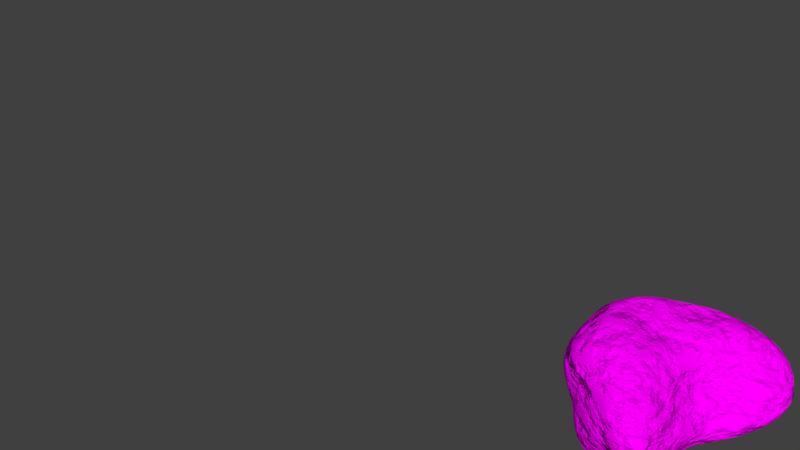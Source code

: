 # Source: 5_Rocks.blend  (saved by Blender 2.77.0; exported with 4.5.12 LTS)
import bpy
from mathutils import Matrix  # noqa: F401  (used for matrix-valued properties, if any)

bpy.ops.wm.read_factory_settings(use_empty=True)
scene = bpy.context.scene
scene.name = 'Scene'

# ---- collections
col_collection_1 = bpy.data.collections.new('Collection 1'); scene.collection.children.link(col_collection_1)
col_collection_2 = bpy.data.collections.new('Collection 2'); scene.collection.children.link(col_collection_2)
col_collection_2.hide_render = True
col_collection_2.hide_viewport = True
col_collection_3 = bpy.data.collections.new('Collection 3'); scene.collection.children.link(col_collection_3)
col_collection_3.hide_render = True
col_collection_3.hide_viewport = True
col_collection_4 = bpy.data.collections.new('Collection 4'); scene.collection.children.link(col_collection_4)
col_collection_4.hide_render = True
col_collection_4.hide_viewport = True
col_collection_5 = bpy.data.collections.new('Collection 5'); scene.collection.children.link(col_collection_5)
col_collection_5.hide_render = True
col_collection_5.hide_viewport = True

# ---- images (referenced by path relative to the original .blend; pixels are not part of the script)
import os
ASSET_DIR = os.environ.get("B2B_ASSET_DIR", "")  # directory of the original .blend (textures are referenced by path, not embedded)
HERE = os.path.dirname(os.path.abspath(__file__))  # packed textures are extracted next to this script under _unpacked/

def load_image(name, relpath, width, height, colorspace="sRGB"):
    """Load a texture the original file referenced (path relative to the .blend, or extracted next to this script)."""
    p = next((c for c in (os.path.join(HERE, relpath), os.path.join(ASSET_DIR, relpath)) if relpath and os.path.exists(c)), "")
    if p:
        img = bpy.data.images.load(p, check_existing=True)
        img.name = name
    else:  # same state as the original file: an image datablock whose file is absent (Cycles renders it pink)
        img = bpy.data.images.new(name, width, height)
        img.source = "FILE"
        img.filepath = "//" + (relpath or name)
    img.colorspace_settings.name = colorspace
    return img
img_texturescom_moss0177_1_seamless_s_jpg = load_image('TexturesCom_Moss0177_1_seamless_S.jpg', 'TexturesCom_Moss0177_1_seamless_S.jpg', 1024, 1024, 'sRGB')
img_u = load_image('u', 'TexturesCom_RockSharp0024_1_seamless_S.jpg', 1024, 1024, 'sRGB')

# ---- materials (node trees are filled in below, after node groups)
mat_material_001 = bpy.data.materials.new('Material.001')
mat_material_001.alpha_threshold = 0.0
mat_material_001.roughness = 0.5

# ---- material node trees
mat_material_001.use_nodes = True; mat_material_001.node_tree.nodes.clear()
_N = mat_material_001.node_tree.nodes; _L = mat_material_001.node_tree.links
n0 = _N.new('ShaderNodeTexCoord'); n0.name = 'Texture Coordinate'; n0.location = (-1057, 366)
n1 = _N.new('ShaderNodeMapping'); n1.name = 'Mapping'; n1.location = (-754, 357)
n1.inputs[3].default_value = (4.0, 4.0, 4.0)
n2 = _N.new('ShaderNodeTexNoise'); n2.name = 'Noise Texture'; n2.location = (-465, 1076)
n2.inputs[2].default_value = 8.0
n2.inputs[3].default_value = 8.0
n3 = _N.new('ShaderNodeTexImage'); n3.name = 'Image Texture.001'; n3.location = (-637, 847)
n3.width = 140
n3.image = img_texturescom_moss0177_1_seamless_s_jpg
n4 = _N.new('ShaderNodeTexImage'); n4.name = 'Image Texture'; n4.location = (-171, 262)
n4.width = 140
n4.image = img_u
n5 = _N.new('ShaderNodeRGBCurve'); n5.name = 'RGB Curves'; n5.location = (-294, 719)
_c = n5.mapping.curves[3]
while len(_c.points) > 2: _c.points.remove(_c.points[-1])
_c.points[0].location = (0.0, 0.0); _c.points[0].handle_type = 'AUTO'
_c.points[1].location = (0.55, 0.4125); _c.points[1].handle_type = 'AUTO'
_p = _c.points.new(1.0, 1.0); _p.handle_type = 'AUTO'
n5.mapping.update()
n6 = _N.new('ShaderNodeMix'); n6.name = 'Mix.001'; n6.location = (273, 701)
n6.data_type = 'RGBA'
n6.inputs[0].default_value = 5.0
n6.inputs[7].default_value = (1.0, 1.0, 1.0, 1.0)
n7 = _N.new('ShaderNodeValToRGB'); n7.name = 'ColorRamp'; n7.location = (-120, 978)
while len(n7.color_ramp.elements) > 1: n7.color_ramp.elements.remove(n7.color_ramp.elements[-1])
n7.color_ramp.elements[0].position = 0.2959; n7.color_ramp.elements[0].color = (0.0, 0.0, 0.0, 1.0)
_e = n7.color_ramp.elements.new(0.5409); _e.color = (1.0, 1.0, 1.0, 1.0)
n8 = _N.new('ShaderNodeBsdfDiffuse'); n8.name = 'Diffuse BSDF'; n8.location = (413, 387)
n9 = _N.new('ShaderNodeBsdfGlass'); n9.name = 'Glass BSDF'; n9.location = (592, 656)
n9.distribution = 'BECKMANN'
n9.inputs[1].default_value = 1.0
n9.inputs[2].default_value = 1.45
n10 = _N.new('ShaderNodeBump'); n10.name = 'Bump'; n10.location = (278, 135)
n10.inputs[0].default_value = 0.8
n10.inputs[1].default_value = 0.1
n10.inputs[2].default_value = 1.0
n11 = _N.new('ShaderNodeMixShader'); n11.name = 'Mix Shader'; n11.location = (757, 363)
n12 = _N.new('ShaderNodeOutputMaterial'); n12.name = 'Material Output'; n12.location = (1132, 386)
n13 = _N.new('ShaderNodeMix'); n13.name = 'Mix'; n13.location = (178, 340)
n13.data_type = 'RGBA'
n14 = _N.new('ShaderNodeMix'); n14.name = 'Mix.002'; n14.location = (871, 202)
n14.data_type = 'RGBA'
n14.blend_type = 'MULTIPLY'
n14.inputs[0].default_value = 0.1
n14.inputs[6].default_value = (1.0, 1.0, 1.0, 1.0)
n15 = _N.new('ShaderNodeDisplacement'); n15.name = 'Displacement'; n15.location = (0, 0)
n15.inputs[1].default_value = 0.0
n15.inputs[2].default_value = 0.1
_L.new(n8.outputs[0], n11.inputs[2])
_L.new(n0.outputs[2], n1.inputs[0])
_L.new(n1.outputs[0], n4.inputs[0])
_L.new(n1.outputs[0], n3.inputs[0])
_L.new(n4.outputs[0], n13.inputs[6])
_L.new(n3.outputs[0], n5.inputs[1])
_L.new(n2.outputs[1], n7.inputs[0])
_L.new(n7.outputs[0], n13.inputs[0])
_L.new(n13.outputs[2], n8.inputs[0])
_L.new(n5.outputs[0], n13.inputs[7])
_L.new(n11.outputs[0], n12.inputs[0])
_L.new(n7.outputs[0], n6.inputs[6])
_L.new(n9.outputs[0], n11.inputs[1])
_L.new(n6.outputs[2], n11.inputs[0])
_L.new(n7.outputs[0], n10.inputs[3])
_L.new(n10.outputs[0], n8.inputs[2])
_L.new(n10.outputs[0], n9.inputs[3])
_L.new(n13.outputs[2], n14.inputs[7])
_L.new(n14.outputs[2], n15.inputs[0])
_L.new(n15.outputs[0], n12.inputs[2])
n12.is_active_output = True

# ---- world
world_world = bpy.data.worlds.new('World'); scene.world = world_world
world_world.color = (0.05088, 0.05088, 0.05088)
world_world.use_sun_shadow = False
world_world.sun_shadow_jitter_overblur = 0.0
world_world.cycles.sampling_method = 'MANUAL'

# ---- cameras
cam_camera = bpy.data.cameras.new('Camera')
cam_camera.clip_end = 100.0
cam_camera.lens = 35.0
cam_camera.sensor_width = 32.0
cam_camera.sensor_height = 18.0
cam_camera.ortho_scale = 7.314
cam_camera.dof.focus_distance = 0.0

# ---- meshes
me_icosphere_002 = bpy.data.meshes.new('Icosphere.002')
me_icosphere_002.from_pydata([(0.5621, -1.12, 0.05224), (0.2056, -0.8325, -0.3972), (-0.1344, -0.426, -0.358), (0.3696, -0.5527, -0.321), (0.6034, 1.436, 0.1026), (-0.4492, -0.4395, -0.2427), (0.515, -0.03386, -0.3541), (-0.0764, 0.4357, -0.2476), (-0.3437, -0.0004311, -0.3519), (0.3152, 0.3599, -0.2865), (-0.02592, -1.022, 0.05931), (-0.4885, -0.7164, 0.0558), (0.619, -0.1718, -0.02111), (-0.5832, 0.4868, -0.2088), (0.3301, 0.909, -0.1349), (-0.1884, 1.478, 0.1245), (1.288, 0.4444, 0.02317), (-0.7503, 1.036, 0.07598), (0.1163, -0.4092, 0.7499), (-0.1462, -0.7859, 0.6635), (-0.1633, 0.7832, 0.8391), (-0.9215, 0.01746, 0.5133), (0.0663, 0.5999, 0.706), (1.193, 1.214, 0.09497), (0.6486, -0.78, 0.05332), (-0.698, 0.3387, 0.8429), (-0.4316, -0.3507, 0.8925), (0.4518, -0.4812, 0.4158), (0.7372, 0.8464, 0.6787), (0.2616, 0.1611, 0.568), (-0.9809, 0.3987, -0.05415), (-0.1461, 0.08872, 0.7302), (-0.8326, -0.2402, 0.006974), (0.3529, 0.3068, 0.148), (0.5059, 1.221, 0.6124), (-0.8739, 0.5989, 0.4399), (-0.7738, -0.6562, 0.4948), (0.4174, -1.089, 0.412), (0.7276, 0.5597, -0.2737), (-0.2805, 0.8974, -0.1267), (-0.638, 0.04107, -0.1702), (-0.2588, -0.8839, -0.4399), (0.4935, -0.4417, -0.3026), (0.105, -0.03948, -0.334)], [], [(24, 0, 42), (3, 1, 2), (32, 5, 11), (41, 1, 10), (0, 24, 37), (43, 2, 8), (2, 5, 8), (0, 1, 42), (0, 10, 1), (4, 15, 34), (5, 41, 11), (15, 4, 14), (1, 41, 2), (4, 23, 14), (2, 41, 5), (23, 4, 34), (10, 0, 37), (7, 14, 9), (38, 6, 9), (30, 35, 17), (42, 1, 3), (38, 14, 23), (14, 39, 15), (23, 34, 28), (6, 16, 12), (42, 6, 12), (2, 43, 3), (3, 43, 6), (9, 6, 43), (39, 13, 17), (43, 8, 7), (33, 12, 16), (33, 16, 28), (42, 3, 6), (43, 7, 9), (8, 13, 7), (36, 32, 11), (38, 9, 14), (21, 36, 26), (7, 39, 14), (39, 7, 13), (30, 17, 13), (19, 37, 18), (6, 38, 16), (26, 19, 18), (36, 11, 19), (34, 20, 22), (38, 23, 16), (27, 24, 12), (25, 35, 21), (15, 39, 17), (23, 28, 16), (20, 15, 17), (40, 30, 13), (32, 21, 30), (12, 33, 27), (32, 36, 21), (24, 42, 12), (40, 32, 30), (8, 40, 13), (17, 35, 20), (10, 37, 19), (41, 10, 11), (40, 5, 32), (5, 40, 8), (29, 28, 22), (27, 29, 18), (28, 34, 22), (31, 22, 25), (20, 35, 25), (37, 24, 27), (37, 27, 18), (18, 31, 26), (22, 31, 29), (26, 25, 21), (20, 25, 22), (36, 19, 26), (31, 25, 26), (31, 18, 29), (35, 30, 21), (27, 33, 29), (33, 28, 29), (10, 19, 11), (34, 15, 20)])
me_icosphere_002.polygons.foreach_set('use_smooth', [True] * 84)
_uv = me_icosphere_002.uv_layers.new(name='UVMap')
_uv.uv.foreach_set('vector', [0.2493, 0.3981, 0.07934, 0.3976, 0.4184, 0.2202, 0.6414, 0.3629, 0.5595, 0.223, 0.3895, 0.4263, 0.5192, 0.3749, 0.4195, 0.2501, 0.2811, 0.3994, 0.3273, 0.1515, 0.5595, 0.1728, 0.4437, 0.4011, 0.07934, 0.3976, 0.2493, 0.3981, 0.09489, 0.5774, 0.5091, 0.6195, 0.3895, 0.4263, 0.2848, 0.639, 0.3895, 0.4263, 0.2321, 0.4195, 0.2848, 0.639, 0.7377, 0.07934, 0.5595, 0.223, 0.7034, 0.4184, 0.7377, 0.3976, 0.4437, 0.4011, 0.5595, 0.1728, 0.7583, 0.4227, 0.3625, 0.4337, 0.7096, 0.6776, 0.4195, 0.2501, 0.1973, 0.1515, 0.2811, 0.3994, 0.3625, 0.3784, 0.7583, 0.3571, 0.6217, 0.09379, 0.5595, 0.223, 0.3273, 0.1973, 0.3895, 0.4263, 0.7583, 0.3571, 1.053, 0.2461, 0.6217, 0.09379, 0.3895, 0.4263, 0.3273, 0.1973, 0.2321, 0.4195, 0.053, 0.4189, -0.2417, 0.4227, -0.2904, 0.6776, 0.4437, 0.4011, 0.7377, 0.3976, 0.6654, 0.5774, 0.4185, 0.8571, 0.6217, 1.094, 0.6143, 0.8192, 0.8204, 0.9191, 0.7141, 0.6223, 0.6143, 0.8192, 0.8386, 0.3444, 0.9387, 0.5914, 1.157, 0.4094, 0.7034, 0.4184, 0.5595, 0.223, 0.6414, 0.3629, 0.8204, 0.9191, 0.6217, 1.094, 1.053, 1.246, 0.6217, 0.09379, 0.3164, 0.08795, 0.3625, 0.3784, 0.053, 0.2461, -0.2904, 0.2499, -0.1747, 0.06247, 0.7141, 0.1944, 1.101, 0.383, 0.7662, 0.3609, 0.4184, 0.2202, 0.6223, 0.1944, 0.5534, 0.3609, 0.3895, 0.4263, 0.5091, 0.6195, 0.6414, 0.3629, 0.6414, 0.3629, 0.5091, 0.6195, 0.7141, 0.6223, 0.6143, 0.8192, 0.7141, 0.6223, 0.5091, 0.6195, 0.3164, 0.08795, 0.1651, -0.1173, 0.0815, 0.1574, 0.5091, 0.6195, 0.2848, 0.639, 0.4185, 0.8571, 0.6331, 0.7927, 0.7662, 0.5534, 1.101, 0.8615, 0.6331, 0.4454, 1.101, 0.383, 0.8253, 0.7108, 0.7034, 0.4184, 0.6414, 0.3629, 0.7141, 0.6223, 0.5091, 0.6195, 0.4185, 0.8571, 0.6143, 0.8192, 0.2848, 0.639, 0.1651, 0.8827, 0.4185, 0.8571, 0.3112, 0.6188, 0.5192, 0.3749, 0.2811, 0.3994, 0.8204, 0.9191, 0.6143, 0.8192, 0.6217, 1.094, 0.9959, 0.648, 1.07, 0.3112, 1.241, 0.4639, 0.4185, 0.8571, 0.3164, 1.088, 0.6217, 1.094, 0.3164, 0.08795, 0.4185, -0.1429, 0.1651, -0.1173, 0.9662, 0.8386, 1.081, 1.157, 1.165, 0.8827, 0.3835, 0.2463, 0.6654, 0.09489, 0.5148, 0.4347, 0.7141, 0.6223, 0.8204, 0.9191, 1.101, 0.8615, 0.2408, 0.4639, 0.3835, 0.2463, 0.5148, 0.4347, 0.06976, 0.6188, 0.2124, 0.3994, 0.3835, 0.7032, 0.7096, 0.2499, 0.375, 0.03084, 0.4898, -0.06076, 0.8204, 0.9191, 1.053, 1.246, 1.101, 0.8615, 0.3987, 0.5793, 0.2493, 0.3981, 0.5534, 0.3609, 0.8086, 0.7929, 0.9387, 0.5914, 0.648, 0.6281, 0.3625, 0.3784, 0.3164, 0.08795, 0.0815, 0.1574, 0.2461, 0.4189, 0.06247, 0.7108, -0.1385, 0.383, 0.375, 0.03084, 0.3625, 0.3784, 0.0815, 0.1574, 0.1376, 0.6598, -0.03378, 0.8386, 0.1651, 0.8827, 0.5192, 0.3749, 0.648, 0.6281, 0.8386, 0.3444, 0.5534, 0.3609, 0.7927, 0.4454, 0.3987, 0.5793, 0.5192, 0.3749, 0.3112, 0.6188, 0.648, 0.6281, 0.2493, 0.3981, 0.4184, 0.2202, 0.5534, 0.3609, 0.1376, 0.6598, 0.04035, 0.5192, -0.03378, 0.8386, 0.2848, 0.639, 0.1376, 0.6598, 0.1651, 0.8827, 0.0815, 0.4094, 0.01969, 0.5914, 0.375, 0.791, 0.4437, 0.4011, 0.6654, 0.5774, 0.3835, 0.7032, 0.3273, 0.1515, 0.4437, 0.4011, 0.2124, 0.3994, 0.1376, 0.6598, 0.2321, 0.4195, 0.04035, 0.5192, 0.2321, 0.4195, 0.1376, 0.6598, 0.2848, 0.639, 0.5874, 0.7198, 0.8253, 1.062, 0.4898, 0.9392, 0.3987, 0.5793, 0.7198, 0.6555, 0.4347, 0.7464, 0.8253, 0.06247, 0.7096, 0.2499, 0.4898, -0.06076, 0.3836, 0.6836, 0.4898, 0.9392, 0.1076, 0.8086, 0.375, 0.03084, 0.01969, -0.0613, 0.1076, -0.1914, 0.09489, 0.5774, 0.2493, 0.3981, 0.3987, 0.5793, 0.6654, 0.09489, 0.6826, 0.3987, 0.5148, 0.4347, 0.5148, 0.4347, 0.3836, 0.6836, 0.2408, 0.4639, 0.4898, 0.9392, 0.3836, 0.6836, 0.5874, 0.7198, 0.4639, 0.8177, 0.8086, 0.7929, 0.648, 0.6281, 0.375, 0.03084, 0.1076, -0.1914, 0.4898, -0.06076, 0.06976, 0.3112, 0.3835, 0.2463, 0.2408, 0.4639, 0.3836, 0.6836, 0.1076, 0.8086, 0.2408, 0.4639, 0.3836, 0.6836, 0.5148, 0.4347, 0.5874, 0.7198, 0.9387, 0.5914, 0.8386, 0.3444, 0.648, 0.6281, 0.3987, 0.5793, 0.7927, 0.4454, 0.7198, 0.6555, 0.7927, 0.4454, 1.062, 0.7108, 0.7198, 0.6555, 0.4437, 0.4011, 0.3835, 0.7032, 0.2124, 0.3994, 0.7096, 0.6776, 0.3625, 0.4337, 0.375, 0.791])
me_icosphere_002.materials.append(mat_material_001)
me_icosphere_002.use_remesh_preserve_volume = False
me_icosphere_002.use_remesh_preserve_attributes = False
me_icosphere_002.use_mirror_vertex_groups = False
me_icosphere_002.update()
me_icosphere_003 = bpy.data.meshes.new('Icosphere.003')
me_icosphere_003.from_pydata([(0.3364, -1.003, 0.02944), (0.1174, -0.7471, -0.1698), (-0.1031, -0.4581, -0.2344), (0.2923, -0.3879, -0.1933), (0.3807, 0.9902, 0.1142), (-0.5334, -0.5191, -0.2986), (0.6342, -0.06084, -0.07444), (-0.06647, 0.2688, -0.07766), (-0.3295, -0.07873, -0.1895), (0.3324, 0.2327, -0.09869), (-0.2084, -1.172, 0.1111), (-0.6955, -1.043, 0.06273), (1.153, -0.4132, 0.1288), (-0.5578, 0.3297, -0.06103), (0.2655, 0.6155, 0.008826), (-0.1403, 0.8871, 0.1762), (1.176, 0.3614, 0.1152), (-0.8276, 0.9295, 0.1062), (0.01224, -0.5564, 1.11), (-0.2527, -0.9107, 0.8698), (-0.3649, 0.517, 0.5899), (-0.7913, 0.0098, 0.4488), (-0.02151, 0.202, 1.129), (0.8909, 0.859, 0.08323), (0.7615, -1.008, 0.2041), (-0.7059, 0.1669, 1.025), (-0.3748, -0.3067, 0.8681), (0.4279, -0.7417, 1.123), (0.5447, 0.2987, 0.6912), (0.2917, -0.1863, 1.146), (-1.2, 0.403, -0.06644), (-0.1479, -0.1491, 1.208), (-0.7967, -0.2745, 0.03424), (0.9553, -0.1791, 0.8474), (0.22, 0.6409, 0.46), (-1.026, 0.5978, 0.586), (-0.6447, -0.5278, 0.2459), (0.265, -1.111, 0.6671), (0.684, 0.4279, -0.08467), (-0.2561, 0.6032, 0.0306), (-0.8654, 0.01206, -0.3269), (-0.3092, -0.9122, -0.4072), (0.6496, -0.5607, -0.2217), (0.1279, -0.08542, -0.1544)], [], [(24, 0, 42), (3, 1, 2), (32, 5, 11), (41, 1, 10), (0, 24, 37), (43, 2, 8), (2, 5, 8), (0, 1, 42), (0, 10, 1), (4, 15, 34), (5, 41, 11), (15, 4, 14), (1, 41, 2), (4, 23, 14), (2, 41, 5), (23, 4, 34), (10, 0, 37), (7, 14, 9), (38, 6, 9), (30, 35, 17), (42, 1, 3), (38, 14, 23), (14, 39, 15), (23, 34, 28), (6, 16, 12), (42, 6, 12), (2, 43, 3), (3, 43, 6), (9, 6, 43), (39, 13, 17), (43, 8, 7), (33, 12, 16), (33, 16, 28), (42, 3, 6), (43, 7, 9), (8, 13, 7), (36, 32, 11), (38, 9, 14), (21, 36, 26), (7, 39, 14), (39, 7, 13), (30, 17, 13), (19, 37, 18), (6, 38, 16), (26, 19, 18), (36, 11, 19), (34, 20, 22), (38, 23, 16), (27, 24, 12), (25, 35, 21), (15, 39, 17), (23, 28, 16), (20, 15, 17), (40, 30, 13), (32, 21, 30), (12, 33, 27), (32, 36, 21), (24, 42, 12), (40, 32, 30), (8, 40, 13), (17, 35, 20), (10, 37, 19), (41, 10, 11), (40, 5, 32), (5, 40, 8), (29, 28, 22), (27, 29, 18), (28, 34, 22), (31, 22, 25), (20, 35, 25), (37, 24, 27), (37, 27, 18), (18, 31, 26), (22, 31, 29), (26, 25, 21), (20, 25, 22), (36, 19, 26), (31, 25, 26), (31, 18, 29), (35, 30, 21), (27, 33, 29), (33, 28, 29), (10, 19, 11), (34, 15, 20)])
me_icosphere_003.polygons.foreach_set('use_smooth', [True] * 84)
_uv = me_icosphere_003.uv_layers.new(name='UVMap')
_uv.uv.foreach_set('vector', [0.9707, 0.013, 0.7581, 0.01562, 0.9147, 0.2366, 0.7361, 0.3231, 0.6486, 0.1435, 0.5383, 0.2879, 0.3797, 0.4244, 0.2574, 0.258, -0.004685, 0.4387, 0.4353, 0.2037, 0.6486, 0.3224, 0.4857, 0.4629, 0.7581, 0.422, 0.9707, 0.5093, 0.7224, 0.7408, 0.6539, 0.4743, 0.5383, 0.2879, 0.4252, 0.4776, 0.5383, 0.2879, 0.3232, 0.2574, 0.4252, 0.4776, 0.7581, 0.01562, 0.6486, 0.1435, 0.9147, 0.2366, 0.7581, 0.01562, 0.4857, -0.06907, 0.6486, 0.1435, 0.7802, 0.4644, 0.5198, 0.4954, 0.6999, 0.6373, 0.2574, 0.258, 0.06088, 0.2037, -0.004685, 0.4387, 0.5198, 0.9605, 0.7802, 1.012, 0.7227, 0.8247, 0.6486, 0.1435, 0.4353, 0.06088, 0.5383, 0.2879, 0.7802, 0.01207, 1.035, -0.05349, 0.7227, -0.1753, 0.5383, 0.2879, 0.4353, 0.06088, 0.3232, 0.2574, 0.03535, 0.9465, -0.2198, 1.012, -0.3001, 0.8375, 0.4857, 0.4629, 0.7581, 0.422, 0.7224, 0.7408, 0.5567, 0.6514, 0.7227, 0.8247, 0.7561, 0.6333, 0.9319, 0.7309, 0.907, 0.4866, 0.7561, 0.6333, 0.7185, 0.3741, 0.8159, 0.7003, 0.9817, 0.4604, 0.9147, 0.2366, 0.6486, 0.1435, 0.7361, 0.3231, 0.9319, 0.7309, 0.7227, 0.8247, 1.035, 0.9465, 0.7227, 0.8247, 0.4619, 0.8186, 0.5198, 0.9605, 0.03535, 0.9465, -0.3001, 0.8375, -0.1377, 0.6663, 0.907, 0.4866, 1.178, 0.6977, 1.166, 0.3104, 0.9147, 0.2366, 0.907, 0.4866, 1.166, 0.3104, 0.5383, 0.2879, 0.6539, 0.4743, 0.7361, 0.3231, 0.7361, 0.3231, 0.6539, 0.4743, 0.907, 0.4866, 0.7561, 0.6333, 0.907, 0.4866, 0.6539, 0.4743, 0.4619, 0.8186, 0.311, 0.6819, 0.1761, 0.9817, 0.6539, 0.4743, 0.4252, 0.4776, 0.5567, 0.6514, 0.4274, 0.831, 0.3104, 0.4717, 0.6977, 0.4649, 0.06757, 0.831, 0.178, 0.4649, -0.1377, 0.7529, 0.9147, 0.2366, 0.7361, 0.3231, 0.907, 0.4866, 0.6539, 0.4743, 0.5567, 0.6514, 0.7561, 0.6333, 0.4252, 0.4776, 0.311, 0.6819, 0.5567, 0.6514, 0.2531, 0.5302, 0.3797, 0.4244, -0.004685, 0.4387, 0.9319, 0.7309, 0.7561, 0.6333, 0.7227, 0.8247, 0.5219, 0.6317, 0.2531, 0.5302, 0.3636, 0.8413, 0.5567, 0.6514, 0.4619, 0.8186, 0.7227, 0.8247, 0.4619, 0.8186, 0.5567, 0.6514, 0.311, 0.6819, 0.99, 0.7185, 1.176, 0.9817, 1.311, 0.6819, 0.4636, 0.06165, 0.7224, -0.03849, 0.596, 0.2388, 0.907, 0.4866, 0.9319, 0.7309, 1.178, 0.6977, 0.4025, 0.3636, 0.4636, 0.06165, 0.596, 0.2388, 0.2531, 0.5302, -0.004685, 0.4387, 0.06165, 0.8422, 0.6999, 0.6373, 0.4075, 0.7022, 0.5792, 0.9719, 0.9319, 0.7309, 1.035, 0.9465, 1.178, 0.6977, 0.1461, 0.9688, 0.013, 0.5093, 0.3104, 0.4717, 0.6005, 0.92, 0.8159, 0.7003, 0.5219, 0.6317, 0.5198, 0.9605, 0.4619, 0.8186, 0.1761, 0.9817, 0.03535, 0.9465, -0.1377, 0.6663, 0.178, 0.6977, 0.4075, 0.7022, 0.5198, 0.4954, 0.1761, 0.4604, 0.1572, 0.523, -0.01004, 0.7185, 0.311, 0.6819, 0.3797, 0.4244, 0.5219, 0.6317, 0.7185, 0.3741, 0.3104, 0.4717, 0.4274, 0.831, 0.1461, 0.9688, 0.3797, 0.4244, 0.2531, 0.5302, 0.5219, 0.6317, 0.9707, 0.013, 0.9147, 0.2366, 1.166, 0.3104, 0.523, 0.2438, 0.3797, 0.4244, 0.7185, 0.3741, 0.4252, 0.4776, 0.1572, 0.523, 0.311, 0.6819, 0.1761, 0.4604, 0.07707, 0.7003, 0.4075, 0.7022, 0.4857, 0.4629, 0.7224, 0.7408, 0.4636, 0.8422, 0.4353, 0.2037, 0.4857, 0.4629, 0.2421, 0.4387, 0.523, 0.2438, 0.2574, 0.258, 0.3797, 0.4244, 0.3232, 0.2574, 0.1572, 0.523, 0.4252, 0.4776, 0.7357, 0.4239, 0.8623, 0.6663, 0.5792, 0.618, 0.8038, 0.1461, 0.7357, 0.4239, 0.596, 0.2388, 0.8623, 0.7529, 0.6999, 0.6373, 0.5792, 0.9719, 0.5159, 0.4424, 0.5792, 0.618, 0.2369, 0.6005, 0.4075, 0.7022, 0.07707, 0.7003, 0.2369, 0.92, 0.7224, 0.7408, 0.9707, 0.5093, 0.8038, 0.9688, 0.7224, 0.7408, 0.8038, 0.9688, 0.596, 0.9624, 0.2388, 0.9624, 0.4424, 1.011, 0.3636, 0.8413, 0.5792, 0.618, 0.5159, 0.4424, 0.7357, 0.4239, 0.3636, 0.8413, 0.6005, 0.92, 0.5219, 0.6317, 0.4075, 0.7022, 0.2369, 0.92, 0.5792, 0.9719, 0.2531, 0.5302, 0.06165, 0.8422, 0.3636, 0.8413, 0.5159, 0.4424, 0.2369, 0.6005, 0.4025, 0.3636, 0.5159, 0.4424, 0.596, 0.2388, 0.7357, 0.4239, 0.8159, 0.7003, 0.7185, 0.3741, 0.5219, 0.6317, 0.8038, 0.1461, 1.068, 0.4274, 0.7357, 0.4239, 0.06757, 0.4274, -0.1377, 0.6663, -0.2643, 0.4239, 0.4857, 0.4629, 0.4636, 0.8422, 0.2421, 0.4387, 0.6999, 0.6373, 0.5198, 0.4954, 0.4075, 0.7022])
me_icosphere_003.materials.append(mat_material_001)
me_icosphere_003.use_remesh_preserve_volume = False
me_icosphere_003.use_remesh_preserve_attributes = False
me_icosphere_003.use_mirror_vertex_groups = False
me_icosphere_003.update()
me_icosphere_004 = bpy.data.meshes.new('Icosphere.004')
me_icosphere_004.from_pydata([(-0.01516, 0.007788, -0.7475), (-0.2492, -0.6901, -0.3767), (-0.9343, -0.0002051, -0.4592), (-0.2832, 0.9373, -0.508), (0.7214, 0.5517, -0.4487), (-0.6437, -0.2936, 0.1198), (-0.7864, 0.5133, 0.2807), (0.3207, 0.7342, 0.1804), (0.2136, 0.1068, 0.02023), (-1.054, -0.299, -0.1404), (-0.1649, 0.2037, 0.1731), (-0.9834, 0.3809, -0.1605), (0.607, 0.245, -0.1321), (-0.3415, -0.1107, 0.129), (-0.4353, 0.2916, 0.2301), (-0.4241, 0.5581, 0.1519), (-0.7957, 0.05295, 0.3511), (-0.09937, 0.5324, 0.2949), (-0.6646, 0.79, -0.09033), (0.7951, 0.7012, -0.03392), (-0.1601, 0.7303, -0.06603), (0.19, 0.8297, -0.4251), (-0.5911, 0.442, -0.4631), (-0.5358, -0.6685, -0.07403), (-0.07411, -0.4076, -0.08605), (0.3359, 0.2677, -0.6642), (-0.3663, 0.1066, -0.6622), (-0.02466, 0.3935, -0.6669), (-0.4976, -0.4691, -0.4057), (0.1996, -0.1128, -0.4587), (-0.193, -0.3272, -0.6164), (0.009912, -0.436, -0.3176), (0.09481, -0.2235, -0.2081)], [], [(24, 8, 13), (12, 8, 25), (32, 8, 24), (8, 29, 25), (32, 29, 8), (8, 7, 17), (8, 12, 7), (32, 31, 29), (12, 19, 7), (10, 13, 8), (20, 3, 18), (31, 1, 30), (30, 1, 28), (20, 7, 21), (27, 21, 25), (11, 6, 18), (21, 3, 20), (29, 0, 25), (30, 0, 29), (3, 22, 18), (0, 26, 27), (0, 27, 25), (26, 22, 27), (5, 9, 23), (4, 25, 21), (16, 5, 13), (27, 3, 21), (3, 27, 22), (11, 18, 22), (4, 12, 25), (17, 15, 14), (7, 20, 17), (17, 10, 8), (6, 11, 16), (7, 19, 21), (14, 6, 16), (28, 1, 23), (4, 21, 19), (15, 6, 14), (2, 11, 22), (9, 16, 11), (12, 4, 19), (9, 5, 16), (2, 9, 11), (26, 2, 22), (18, 15, 20), (1, 24, 23), (2, 28, 9), (28, 2, 26), (15, 18, 6), (15, 17, 20), (24, 13, 23), (13, 14, 16), (10, 17, 14), (5, 23, 13), (10, 14, 13), (32, 24, 31), (30, 28, 26), (0, 30, 26), (1, 31, 24), (9, 28, 23), (29, 31, 30)])
me_icosphere_004.polygons.foreach_set('use_smooth', [True] * 62)
_uv = me_icosphere_004.uv_layers.new(name='UVMap')
_uv.uv.foreach_set('vector', [0.5151, 0.283, 0.659, 0.5402, 0.3934, 0.4195, 0.8557, 0.596, 0.659, 0.6722, 0.7201, 0.33, 0.3883, 0.5571, 0.5402, 0.6722, 0.283, 0.6191, 0.5402, 0.6722, 0.4304, 0.4327, 0.6207, 0.33, 0.3883, 0.5571, 0.4304, 0.4327, 0.5402, 0.6722, 0.659, 0.5402, 0.7126, 0.8539, 0.5025, 0.753, 0.659, 0.5402, 0.8557, 0.6093, 0.7126, 0.8539, 0.3883, 0.5571, 0.2688, 0.5033, 0.4304, 0.4327, 0.8557, 0.6093, 0.9497, 0.8374, 0.7126, 0.8539, 0.4747, 0.5804, 0.3934, 0.4195, 0.659, 0.5402, 0.4722, 0.6291, 0.4106, 0.4081, 0.2199, 0.6169, 0.2688, 0.5033, 0.1418, 0.4737, 0.3232, 0.3539, 0.4557, 0.3232, 0.4276, 0.1418, 0.3034, 0.2523, 0.4722, 0.6291, 0.7126, 0.7523, 0.6472, 0.4496, 0.5399, 0.6836, 0.6472, 0.9017, 0.7201, 0.6207, 0.6773, 0.5818, 0.7435, 0.8024, 0.8818, 0.6169, 0.6472, 0.4496, 0.4106, 0.4081, 0.4722, 0.6291, 0.652, 0.4304, 0.5446, 0.4907, 0.7201, 0.6207, 0.4557, 0.3232, 0.5446, 0.4907, 0.652, 0.4304, 0.9555, 0.4081, 0.7078, 0.4305, 0.8818, 0.6169, 0.5446, 0.4907, 0.369, 0.5401, 0.5399, 0.6836, 0.5446, 0.4907, 0.5399, 0.6836, 0.7201, 0.6207, 0.369, 0.5401, 0.2566, 0.7078, 0.5399, 0.6836, 0.2373, 0.344, 0.02514, 0.3373, 0.2843, 0.1526, 0.9129, 0.7627, 0.7201, 0.6207, 0.6472, 0.9017, 0.1543, 0.5133, 0.2373, 0.344, 0.3934, 0.4195, 0.5399, 0.6836, 0.4106, 0.9555, 0.6472, 0.9017, 0.4106, 0.9555, 0.5399, 0.6836, 0.2566, 0.7078, 0.0605, 0.6773, 0.2199, 0.8818, 0.2566, 0.7078, 0.7627, 0.4377, 0.6093, 0.596, 0.6207, 0.33, 0.5025, 0.753, 0.3402, 0.7659, 0.3261, 0.6172, 0.7126, 0.7523, 0.4722, 0.6291, 0.5025, 0.8095, 0.5025, 0.753, 0.4747, 0.5804, 0.659, 0.5402, 0.7435, 0.8024, 0.6773, 0.5818, 0.5133, 0.8376, 0.7126, 0.7523, 0.9497, 0.6451, 0.6472, 0.4496, 0.3261, 0.6172, 0.159, 0.7435, 0.1543, 0.5133, 0.3034, 0.4592, 0.4276, 0.4737, 0.2843, 0.6251, 0.9129, 0.4377, 0.6472, 0.4496, 0.9497, 0.6451, 0.3402, 0.7659, 0.159, 0.7435, 0.3261, 0.6172, 0.08504, 0.4867, 0.0605, 0.6773, 0.2566, 0.7078, 0.3373, 0.5919, 0.5133, 0.8376, 0.6773, 0.5818, 0.6093, 0.596, 0.7627, 0.4377, 0.8374, 0.6451, 0.02514, 0.3373, 0.2373, 0.344, 0.1543, 0.5133, 0.4867, 0.4325, 0.3373, 0.5919, 0.6773, 0.5818, 0.369, 0.5401, 0.08504, 0.4867, 0.2566, 0.7078, 0.2199, 0.6169, 0.3402, 0.738, 0.4722, 0.6291, 0.4276, 0.4737, 0.5151, 0.6191, 0.2843, 0.6251, 0.08504, 0.4867, 0.3034, 0.2523, 0.02514, 0.3373, 0.3034, 0.2523, 0.08504, 0.4867, 0.369, 0.5401, 0.3402, 0.738, 0.2199, 0.6169, 0.159, 0.8024, 0.3402, 0.738, 0.5025, 0.8095, 0.4722, 0.6291, 0.5151, 0.283, 0.3934, 0.4195, 0.2843, 0.1526, 0.3934, 0.4195, 0.3261, 0.6172, 0.1543, 0.5133, 0.4747, 0.5804, 0.5025, 0.753, 0.3261, 0.6172, 0.2373, 0.344, 0.2843, 0.1526, 0.3934, 0.4195, 0.4747, 0.5804, 0.3261, 0.6172, 0.3934, 0.4195, 0.3883, 0.5571, 0.283, 0.6191, 0.2688, 0.5033, 0.4557, 0.3232, 0.3034, 0.2523, 0.369, 0.5401, 0.5446, 0.4907, 0.4557, 0.3232, 0.369, 0.5401, 0.4276, 0.4737, 0.5571, 0.5033, 0.5151, 0.6191, 0.02514, 0.5919, 0.3034, 0.4592, 0.2843, 0.6251, 0.652, 0.4304, 0.5571, 0.2688, 0.4557, 0.3232])
me_icosphere_004.materials.append(mat_material_001)
me_icosphere_004.use_remesh_preserve_volume = False
me_icosphere_004.use_remesh_preserve_attributes = False
me_icosphere_004.use_mirror_vertex_groups = False
me_icosphere_004.update()
me_icosphere = bpy.data.meshes.new('Icosphere')
me_icosphere.from_pydata([(0.3761, -0.8987, -0.07515), (0.1143, -0.669, -0.485), (-0.1921, -0.3288, -0.6189), (0.3545, -0.2603, -0.6552), (0.4139, 1.132, 0.04574), (-0.4997, -0.4798, -0.4073), (0.6629, -0.09737, -0.4641), (-0.02418, 0.3935, -0.6675), (-0.3663, 0.1066, -0.6622), (0.3611, 0.2637, -0.6973), (-0.1541, -1.062, 0.04324), (-0.6997, -1.017, 0.04695), (1.173, -0.3506, -0.01775), (-0.5911, 0.442, -0.4631), (0.1915, 0.8446, -0.422), (-0.1489, 1.148, 0.04131), (1.178, 0.3948, 0.03895), (-0.7391, 0.9953, 0.03669), (0.1497, -0.4599, 0.7905), (-0.1529, -0.7172, 0.6111), (-0.1747, 0.849, 0.6064), (-0.9229, -0.00949, 0.5821), (0.1567, 0.4611, 0.8537), (0.9048, 0.8769, 0.06569), (0.7812, -0.9377, 0.07793), (-0.591, 0.2672, 0.8009), (-0.4036, -0.2757, 0.8083), (0.4985, -0.4977, 0.5451), (0.6668, 0.6117, 0.7021), (0.5411, -0.00303, 0.8275), (-1.093, 0.4366, -0.1208), (0.0, 0.05964, 0.9168), (-1.084, -0.307, -0.155), (1.042, -0.01364, 0.5452), (0.3356, 1.082, 0.5114), (-0.9352, 0.677, 0.5408), (-0.7707, -0.6346, 0.4392), (0.3241, -0.9482, 0.4633), (0.7331, 0.5378, -0.4574), (-0.2832, 0.9463, -0.5062), (-0.9393, -0.001125, -0.4612), (-0.2753, -0.8532, -0.4304), (0.7083, -0.5142, -0.4365), (0.0, 0.00397, -0.777)], [], [(24, 0, 42), (3, 1, 2), (32, 5, 11), (41, 1, 10), (0, 24, 37), (43, 2, 8), (2, 5, 8), (0, 1, 42), (0, 10, 1), (4, 15, 34), (5, 41, 11), (15, 4, 14), (1, 41, 2), (4, 23, 14), (2, 41, 5), (23, 4, 34), (10, 0, 37), (7, 14, 9), (38, 6, 9), (30, 35, 17), (42, 1, 3), (38, 14, 23), (14, 39, 15), (23, 34, 28), (6, 16, 12), (42, 6, 12), (2, 43, 3), (3, 43, 6), (9, 6, 43), (39, 13, 17), (43, 8, 7), (33, 12, 16), (33, 16, 28), (42, 3, 6), (43, 7, 9), (8, 13, 7), (36, 32, 11), (38, 9, 14), (21, 36, 26), (7, 39, 14), (39, 7, 13), (30, 17, 13), (19, 37, 18), (6, 38, 16), (26, 19, 18), (36, 11, 19), (34, 20, 22), (38, 23, 16), (27, 24, 12), (25, 35, 21), (15, 39, 17), (23, 28, 16), (20, 15, 17), (40, 30, 13), (32, 21, 30), (12, 33, 27), (32, 36, 21), (24, 42, 12), (40, 32, 30), (8, 40, 13), (17, 35, 20), (10, 37, 19), (41, 10, 11), (40, 5, 32), (5, 40, 8), (29, 28, 22), (27, 29, 18), (28, 34, 22), (31, 22, 25), (20, 35, 25), (37, 24, 27), (37, 27, 18), (18, 31, 26), (22, 31, 29), (26, 25, 21), (20, 25, 22), (36, 19, 26), (31, 25, 26), (31, 18, 29), (35, 30, 21), (27, 33, 29), (33, 28, 29), (10, 19, 11), (34, 15, 20)])
me_icosphere.polygons.foreach_set('use_smooth', [True] * 84)
_uv = me_icosphere.uv_layers.new(name='UVMap')
_uv.uv.foreach_set('vector', [0.8906, 0.539, 0.6881, 0.4624, 0.8542, 0.2818, 0.6773, 0.3698, 0.5571, 0.1655, 0.404, 0.3356, 0.958, 0.3465, 1.25, 0.2601, 1.15, -0.008513, 0.3623, 0.2848, 0.5571, 0.2575, 0.4229, 0.5216, 0.6881, 0.4624, 0.8906, 0.539, 0.6621, 0.7317, 0.5, 0.502, 0.404, 0.3356, 0.3169, 0.5533, 0.404, 0.3356, 0.2502, 0.2601, 0.3169, 0.5533, 0.6881, 0.4624, 0.5571, 0.2575, 0.8542, 0.2818, 0.6881, 0.4624, 0.4229, 0.5216, 0.5571, 0.2575, 0.7069, 0.5229, 0.4255, 0.5207, 0.6678, 0.7557, 0.2502, 0.2601, 0.3623, 0.07342, 0.1501, -0.008513, 0.4255, 0.5207, 0.7069, 0.5229, 0.5957, 0.289, 0.5571, 0.1655, 0.3623, 0.07342, 0.404, 0.3356, 0.7069, 0.5229, 0.9524, 0.5328, 0.5957, 0.289, 0.404, 0.3356, 0.3623, 0.07342, 0.2502, 0.2601, 0.9524, 0.5328, 0.7069, 0.5229, 0.6678, 0.7557, 0.4229, 0.5216, 0.6881, 0.4624, 0.6621, 0.7317, 0.4879, 0.6967, 0.5957, 0.9223, 0.6806, 0.6318, 0.8665, 0.7689, 0.8314, 0.4513, 0.6806, 0.6318, 0.7183, 0.4396, 0.8385, 0.7704, 0.9977, 0.5183, 0.8542, 0.2429, 0.5571, 0.1655, 0.6773, 0.3698, 0.8665, 0.2713, 0.5957, 0.289, 0.9524, 0.5328, 0.5957, 0.289, 0.3584, 0.2469, 0.4255, 0.5207, 0.9524, 0.5328, 0.6678, 0.7557, 0.8334, 0.8511, 0.8314, 0.4513, 1.089, 0.6974, 1.087, 0.3247, 0.8542, 0.2429, 0.8314, 0.4513, 1.087, 0.3247, 0.404, 0.3356, 0.5, 0.502, 0.6773, 0.3698, 0.6773, 0.3698, 0.5, 0.502, 0.8314, 0.4513, 0.6806, 0.6318, 0.8314, 0.4513, 0.5, 0.502, 0.9732, 0.2469, 0.721, 0.2685, 0.9977, 0.5183, 0.5, 0.502, 0.3169, 0.5533, 0.4879, 0.6967, 0.4932, 0.7726, 0.3247, 0.4911, 0.6974, 0.5195, 0.4932, 0.7726, 0.6974, 0.5195, 0.8059, 0.8511, 0.8542, 0.2429, 0.6773, 0.3698, 0.8314, 0.4513, 0.5, 0.502, 0.4879, 0.6967, 0.6806, 0.6318, 0.3169, 0.5533, 0.2044, 0.721, 0.4879, 0.6967, 0.1827, 0.7196, 0.3465, 0.4225, -0.008513, 0.5235, 0.8665, 0.7689, 0.6806, 0.6318, 0.5957, 0.9223, 0.03853, 0.4953, 0.1146, 0.1827, 0.2982, 0.3622, 0.4879, 0.6967, 0.3584, 0.9732, 0.5957, 0.9223, 0.3584, 0.9732, 0.4879, 0.6967, 0.2044, 0.721, 0.9535, 0.7183, 1.13, 0.9977, 1.204, 0.721, 0.4236, 0.1414, 0.6621, 0.02591, 0.5748, 0.2701, 0.4513, 0.2679, 0.7689, 0.2713, 0.6974, 0.5195, 0.2982, 0.3622, 0.4236, 0.1414, 0.5748, 0.2701, 0.1146, 0.7196, 0.1501, 0.5235, 0.4236, 0.8055, 0.6678, 0.04116, 0.4126, -0.0755, 0.5783, -0.2694, 0.7689, 0.2713, 0.9385, 0.5328, 0.6974, 0.5195, 0.7493, 0.2511, 0.8906, 0.03113, 1.087, 0.3247, 0.2045, 0.6336, 0.03241, 0.8385, 0.03853, 0.4953, 0.4255, 0.5207, 0.3584, 0.2469, 0.1304, 0.5183, 0.9385, 0.5328, 0.8059, 0.8511, 0.6974, 0.5195, 0.4126, 0.8032, 0.4255, 0.5207, 0.1304, 0.5183, 0.03035, 0.4994, -0.04647, 0.7183, 0.2044, 0.721, 0.3465, 0.4225, 0.4953, 0.791, 0.7183, 0.4396, 0.08665, 0.4911, 0.02123, 0.7726, -0.2507, 0.7726, 0.3465, 0.4225, 0.1827, 0.7196, 0.4953, 0.791, 0.03113, 0.539, 0.2429, 0.2818, 0.3247, 0.4911, 0.4994, 0.2694, 0.3465, 0.4225, 0.7183, 0.4396, 0.3169, 0.5533, 0.03035, 0.4994, 0.2044, 0.721, 0.1304, 0.5183, 0.03241, 0.7704, 0.4126, 0.8032, 0.4229, 0.5216, 0.6621, 0.7317, 0.4236, 0.8055, 0.3623, 0.2848, 0.4229, 0.5216, 0.1501, 0.5235, 0.03035, 0.4994, 0.2502, 0.2601, -0.04199, 0.3465, 0.2502, 0.2601, 0.03035, 0.4994, 0.3169, 0.5533, 0.7706, 0.4985, 0.8334, 0.8059, 0.5783, 0.7306, 0.7493, 0.2511, 0.7706, 0.4985, 0.5748, 0.2701, 0.8334, 0.8059, 0.6678, 1.041, 0.5783, 0.7306, 0.5, 0.5298, 0.5783, 0.7306, 0.2045, 0.6336, 0.4126, 0.9245, 0.03241, 0.8385, 0.2045, 0.6336, 0.6621, 0.02591, 0.8906, 0.03113, 0.7493, 0.2511, 0.6621, 0.02591, 0.7493, 0.2511, 0.5748, 0.2701, 0.5748, 0.2701, 0.5, 0.5298, 0.2982, 0.3622, 0.5783, 0.7306, 0.5, 0.5298, 0.7706, 0.4985, 0.2982, 0.3622, 0.2045, 0.6336, 0.03853, 0.4953, 0.4126, 0.9245, 0.2045, 0.6336, 0.5783, 0.7306, 0.1146, 0.1827, 0.4236, 0.1414, 0.2982, 0.3622, 0.5, 0.5298, 0.2045, 0.6336, 0.2982, 0.3622, 0.5, 0.5298, 0.5748, 0.2701, 0.7706, 0.4985, 0.8385, 0.7704, 0.7183, 0.4396, 0.4953, 0.791, 0.7493, 0.2511, 1.021, 0.4932, 0.7706, 0.4985, 0.02123, 0.4932, -0.1666, 0.8059, -0.2294, 0.4985, 0.4229, 0.5216, 0.4236, 0.8055, 0.1501, 0.5235, 0.6678, 0.7557, 0.4255, 0.5207, 0.4126, 0.8032])
me_icosphere.materials.append(mat_material_001)
me_icosphere.use_remesh_preserve_volume = False
me_icosphere.use_remesh_preserve_attributes = False
me_icosphere.use_mirror_vertex_groups = False
me_icosphere.update()
me_icosphere_001 = bpy.data.meshes.new('Icosphere.001')
me_icosphere_001.from_pydata([(0.2368, -0.4707, 0.01837), (0.06456, -0.4788, -0.175), (-0.1353, -0.3149, -0.3185), (0.1994, -0.2588, -0.2695), (0.3737, 1.037, 0.01698), (-0.5005, -0.4561, -0.3059), (0.5865, -0.1025, -0.3757), (0.0003647, 0.3806, -0.3672), (-0.2628, 0.0964, -0.4528), (0.3171, 0.3107, -0.4173), (-0.1233, -0.6244, 0.02485), (-0.7003, -1.018, 0.04775), (0.7331, -0.1295, 0.08396), (-0.5893, 0.4469, -0.454), (0.2814, 1.119, -0.4877), (-0.06547, 1.097, 0.05692), (1.236, 0.4139, 0.01146), (-0.7575, 1.04, 0.04501), (0.1349, -0.2623, 0.6137), (-0.2607, -0.5469, 0.3606), (-0.3572, 0.7598, 0.4355), (-0.8409, 0.04554, 0.3811), (0.08406, 0.4813, 0.7368), (0.9689, 1.041, 0.08506), (0.5576, -0.415, 0.1137), (-0.423, 0.3093, 0.5614), (-0.4143, -0.1544, 0.5765), (0.6083, -0.2769, 0.3916), (0.6536, 0.5845, 0.6571), (0.3873, 0.09751, 0.61), (-1.081, 0.4484, -0.08972), (-0.05959, 0.06627, 0.7772), (-1.17, -0.3199, -0.1911), (0.9, -0.006678, 0.4796), (0.3093, 0.8793, 0.4122), (-0.9497, 0.6571, 0.4601), (-0.7198, -0.6133, 0.4365), (0.193, -0.4345, 0.2544), (0.743, 0.5636, -0.4737), (-0.2814, 1.029, -0.5536), (-0.9298, 0.0004053, -0.4384), (-0.2755, -0.7882, -0.3559), (0.4854, -0.3743, -0.1151), (-0.01036, 0.01367, -0.3453)], [], [(24, 0, 42), (3, 1, 2), (32, 5, 11), (41, 1, 10), (0, 24, 37), (43, 2, 8), (2, 5, 8), (0, 1, 42), (0, 10, 1), (4, 15, 34), (5, 41, 11), (15, 4, 14), (1, 41, 2), (4, 23, 14), (2, 41, 5), (23, 4, 34), (10, 0, 37), (7, 14, 9), (38, 6, 9), (30, 35, 17), (42, 1, 3), (38, 14, 23), (14, 39, 15), (23, 34, 28), (6, 16, 12), (42, 6, 12), (2, 43, 3), (3, 43, 6), (9, 6, 43), (39, 13, 17), (43, 8, 7), (33, 12, 16), (33, 16, 28), (42, 3, 6), (43, 7, 9), (8, 13, 7), (36, 32, 11), (38, 9, 14), (21, 36, 26), (7, 39, 14), (39, 7, 13), (30, 17, 13), (19, 37, 18), (6, 38, 16), (26, 19, 18), (36, 11, 19), (34, 20, 22), (38, 23, 16), (27, 24, 12), (25, 35, 21), (15, 39, 17), (23, 28, 16), (20, 15, 17), (40, 30, 13), (32, 21, 30), (12, 33, 27), (32, 36, 21), (24, 42, 12), (40, 32, 30), (8, 40, 13), (17, 35, 20), (10, 37, 19), (41, 10, 11), (40, 5, 32), (5, 40, 8), (29, 28, 22), (27, 29, 18), (28, 34, 22), (31, 22, 25), (20, 35, 25), (37, 24, 27), (37, 27, 18), (18, 31, 26), (22, 31, 29), (26, 25, 21), (20, 25, 22), (36, 19, 26), (31, 25, 26), (31, 18, 29), (35, 30, 21), (27, 33, 29), (33, 28, 29), (10, 19, 11), (34, 15, 20)])
me_icosphere_001.polygons.foreach_set('use_smooth', [True] * 84)
_uv = me_icosphere_001.uv_layers.new(name='UVMap')
_uv.uv.foreach_set('vector', [0.7711, 0.5568, 0.6107, 0.5092, 0.735, 0.4425, 0.592, 0.3893, 0.5246, 0.2793, 0.4247, 0.3613, 0.9073, 0.3588, 1.242, 0.2907, 1.142, 0.009682, 0.3546, 0.3221, 0.5246, 0.4125, 0.4307, 0.5124, 0.6107, 0.5092, 0.7711, 0.5568, 0.5888, 0.6272, 0.4871, 0.5256, 0.4247, 0.3613, 0.3609, 0.5669, 0.4247, 0.3613, 0.2421, 0.2907, 0.3609, 0.5669, 0.6107, 0.5092, 0.5246, 0.4125, 0.735, 0.4425, 0.6107, 0.5092, 0.4307, 0.5124, 0.5246, 0.4125, 0.6792, 0.5085, 0.4596, 0.5285, 0.647, 0.7061, 0.2421, 0.2907, 0.3546, 0.1246, 0.1422, 0.009682, 0.4596, 0.5285, 0.6792, 0.5085, 0.633, 0.2561, 0.5246, 0.2793, 0.3546, 0.1246, 0.4247, 0.3613, 0.6792, 0.5085, 0.9768, 0.5425, 0.633, 0.2561, 0.4247, 0.3613, 0.3546, 0.1246, 0.2421, 0.2907, 0.9768, 0.5425, 0.6792, 0.5085, 0.647, 0.7061, 0.4307, 0.5124, 0.6107, 0.5092, 0.5888, 0.6272, 0.4925, 0.709, 0.633, 1.078, 0.6509, 0.674, 0.8638, 0.8005, 0.7856, 0.4675, 0.6509, 0.674, 0.7429, 0.4551, 0.8473, 0.73, 1.039, 0.5225, 0.735, 0.3315, 0.5246, 0.2793, 0.592, 0.3893, 0.8638, 0.8005, 0.633, 1.078, 0.9768, 1.039, 0.633, 0.2561, 0.3516, 0.2232, 0.4596, 0.5285, 0.9768, 0.5425, 0.647, 0.7061, 0.8191, 0.8286, 0.4675, 0.3121, 0.7257, 0.5057, 0.454, 0.542, 0.3315, 0.4425, 0.4675, 0.3121, 0.454, 0.542, 0.4247, 0.3613, 0.4871, 0.5256, 0.592, 0.3893, 0.592, 0.3893, 0.4871, 0.5256, 0.7856, 0.4675, 0.6509, 0.674, 0.7856, 0.4675, 0.4871, 0.5256, 0.03298, 0.2232, -0.2578, 0.273, 0.03881, 0.5225, 0.4871, 0.5256, 0.3609, 0.5669, 0.4925, 0.709, 0.5154, 0.7398, 0.454, 0.542, 0.7257, 0.5057, 0.5154, 0.7398, 0.7257, 0.5057, 0.811, 0.8286, 0.735, 0.4425, 0.592, 0.3652, 0.7856, 0.3121, 0.4871, 0.5256, 0.4925, 0.709, 0.6509, 0.674, 0.3609, 0.5669, 0.1977, 0.7422, 0.4925, 0.709, 0.2121, 0.7182, 0.3588, 0.4044, 0.009682, 0.5239, 0.8638, 0.8005, 0.6509, 0.674, 0.633, 1.078, 0.07186, 0.5415, 0.1324, 0.2121, 0.2852, 0.4415, 0.4925, 0.709, 0.3516, 1.033, 0.633, 1.078, 0.3516, 0.03298, 0.4925, -0.291, 0.1977, -0.2578, 0.9517, 0.7429, 1.114, 1.039, 1.198, 0.7422, 0.362, 0.6803, 0.5888, 0.6272, 0.5598, 0.8069, 0.7856, 0.4675, 0.8638, 0.8005, 1.11, 0.7257, 0.2852, 0.4415, 0.362, 0.2453, 0.5598, 0.3876, 0.1324, 0.2121, 0.1422, 0.009682, 0.362, 0.2453, 0.647, 0.9584, 0.3137, 0.8986, 0.5344, 0.7594, 0.8005, 0.2632, 1.039, 0.5425, 0.7257, 0.5057, 0.3803, 0.6958, 0.3112, 0.5568, 0.454, 0.542, 0.2808, 0.6734, 0.01748, 0.8473, 0.07186, 0.5415, 0.4596, 0.5285, 0.3516, 0.2232, 0.1136, 0.5225, 0.03945, 0.5425, -0.189, 0.8286, -0.2743, 0.5057, 0.3137, 0.7177, 0.4596, 0.5285, 0.1136, 0.5225, 0.0274, 0.5189, -0.04834, 0.7429, 0.1977, 0.7422, 0.3588, 0.4044, 0.5415, 0.6906, 0.7429, 0.4551, 0.8589, 0.542, 0.9423, 0.7398, 0.7965, 0.6958, 0.3588, 0.4044, 0.2121, 0.7182, 0.5415, 0.6906, 0.3112, 0.5568, 0.3315, 0.4425, 0.454, 0.542, 0.5189, 0.2808, 0.3588, 0.4044, 0.7429, 0.4551, 0.3609, 0.5669, 0.0274, 0.5189, 0.1977, 0.7422, 0.1136, 0.5225, 0.01748, 0.73, 0.3137, 0.7177, 0.4307, 0.5124, 0.5888, 0.6272, 0.362, 0.6803, 0.3546, 0.3221, 0.4307, 0.5124, 0.1422, 0.5239, 0.0274, 0.5189, 0.2421, 0.2907, -0.09271, 0.3588, 0.2421, 0.2907, 0.0274, 0.5189, 0.3609, 0.5669, 0.686, 0.5675, 0.8191, 0.811, 0.5344, 0.7594, 0.7965, 0.3803, 0.686, 0.5675, 0.5598, 0.3876, 0.8191, 0.811, 0.647, 0.9584, 0.5344, 0.7594, 0.4625, 0.5519, 0.5344, 0.7594, 0.2808, 0.6734, 0.3137, 0.8986, 0.01748, 0.8473, 0.2808, 0.6734, 0.5888, 0.6272, 0.7711, 0.5568, 0.7965, 0.6958, 0.5888, 0.6272, 0.7965, 0.6958, 0.5598, 0.8069, 0.5598, 0.3876, 0.4625, 0.5519, 0.2852, 0.4415, 0.5344, 0.7594, 0.4625, 0.5519, 0.686, 0.5675, 0.2852, 0.4415, 0.2808, 0.6734, 0.07186, 0.5415, 0.3137, 0.8986, 0.2808, 0.6734, 0.5344, 0.7594, 0.1324, 0.2121, 0.362, 0.2453, 0.2852, 0.4415, 0.4625, 0.5519, 0.2808, 0.6734, 0.2852, 0.4415, 0.4625, 0.5519, 0.5598, 0.3876, 0.686, 0.5675, 0.8473, 0.73, 0.7429, 0.4551, 0.5415, 0.6906, 0.7965, 0.3803, 0.9423, 0.5154, 0.686, 0.5675, 0.9423, 0.5154, 0.8191, 0.811, 0.686, 0.5675, 0.4307, 0.5124, 0.362, 0.6803, 0.1422, 0.5239, 0.647, 0.7061, 0.4596, 0.5285, 0.3137, 0.7177])
me_icosphere_001.materials.append(mat_material_001)
me_icosphere_001.use_remesh_preserve_volume = False
me_icosphere_001.use_remesh_preserve_attributes = False
me_icosphere_001.use_mirror_vertex_groups = False
me_icosphere_001.update()

# ---- objects
ob_icosphere_002 = bpy.data.objects.new('Icosphere.002', me_icosphere_002)
ob_camera = bpy.data.objects.new('Camera', cam_camera)
ob_icosphere_003 = bpy.data.objects.new('Icosphere.003', me_icosphere_003)
ob_icosphere_004 = bpy.data.objects.new('Icosphere.004', me_icosphere_004)
ob_icosphere = bpy.data.objects.new('Icosphere', me_icosphere)
ob_icosphere_001 = bpy.data.objects.new('Icosphere.001', me_icosphere_001)

# ---- transforms, parenting, visibility, modifiers, constraints
ob_icosphere_002.location = (3.913, 0.2785, -0.2571)
ob_icosphere_002.lineart.crease_threshold = 0.0
_m = ob_icosphere_002.modifiers.new('Subsurf', 'SUBSURF')
_m.uv_smooth = 'PRESERVE_CORNERS'
_m.quality = 2
_m.show_only_control_edges = False
ob_camera.location = (7.481, -6.508, 5.344)
ob_camera.rotation_euler = (1.109, 0.01082, 0.8149)
ob_camera.lock_rotations_4d = False
ob_camera.empty_display_type = 'ARROWS'
ob_camera.color = (0.0, 0.0, 0.0, 0.0)
ob_camera.display_type = 'WIRE'
ob_camera.lineart.crease_threshold = 0.0
ob_icosphere_003.location = (-3.82, 0.03398, -0.1854)
ob_icosphere_003.lineart.crease_threshold = 0.0
_m = ob_icosphere_003.modifiers.new('Subsurf', 'SUBSURF')
_m.uv_smooth = 'PRESERVE_CORNERS'
_m.quality = 2
_m.show_only_control_edges = False
ob_icosphere_004.location = (0.1191, -3.804, 0.4917)
ob_icosphere_004.lineart.crease_threshold = 0.0
_m = ob_icosphere_004.modifiers.new('Subsurf', 'SUBSURF')
_m.uv_smooth = 'PRESERVE_CORNERS'
_m.quality = 2
_m.show_only_control_edges = False
ob_icosphere.location = (0.0, 0.0, 0.0)
ob_icosphere.lineart.crease_threshold = 0.0
_m = ob_icosphere.modifiers.new('Subsurf', 'SUBSURF')
_m.uv_smooth = 'PRESERVE_CORNERS'
_m.quality = 2
_m.show_only_control_edges = False
ob_icosphere_001.location = (-0.01535, 4.037, 0.0)
ob_icosphere_001.lineart.crease_threshold = 0.0
_m = ob_icosphere_001.modifiers.new('Subsurf', 'SUBSURF')
_m.uv_smooth = 'PRESERVE_CORNERS'
_m.quality = 2
_m.show_only_control_edges = False

# ---- collection membership
col_collection_1.objects.link(ob_icosphere_002)
col_collection_1.objects.link(ob_camera)
col_collection_2.objects.link(ob_icosphere_003)
col_collection_3.objects.link(ob_icosphere_004)
col_collection_4.objects.link(ob_icosphere)
col_collection_5.objects.link(ob_icosphere_001)

# ---- scene / render settings (as saved in the file)
scene.camera = ob_camera
scene.frame_start = 1; scene.frame_end = 250; scene.frame_set(1)
scene.render.engine = 'CYCLES'
scene.render.resolution_percentage = 50
scene.render.dither_intensity = 0.0
scene.cycles.use_denoising = False
scene.cycles.samples = 128
scene.cycles.sampling_pattern = 'TABULATED_SOBOL'
scene.cycles.light_sampling_threshold = 0.0
scene.cycles.use_adaptive_sampling = False
scene.cycles.use_light_tree = False
scene.cycles.blur_glossy = 0.0
scene.cycles.sample_clamp_indirect = 0.0
scene.view_settings.view_transform = 'Standard'
bpy.context.view_layer.update()

# ---- added for rendering (the .blend has no usable light): sun
light_auto_sun = bpy.data.lights.new('AutoSun', 'SUN')
light_auto_sun.energy = 3.0
light_auto_sun.angle = 0.0523599
ob_auto_sun = bpy.data.objects.new('AutoSun', light_auto_sun)
scene.collection.objects.link(ob_auto_sun)
ob_auto_sun.rotation_euler = (0.872665, 0.174533, 0.523599)
bpy.context.view_layer.update()
